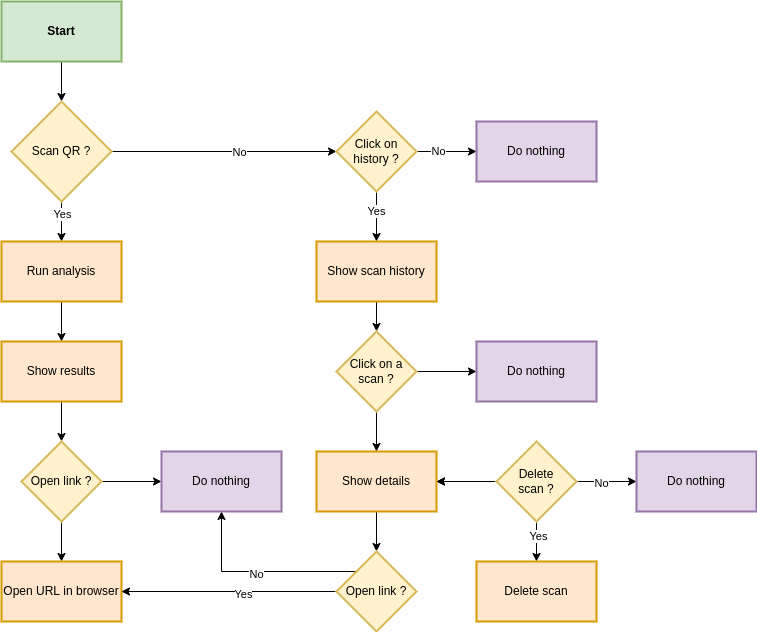

The diagram above was exported from draw.io. Its source (the exported page's mxGraphModel, read from the mxfile embedded in the PNG):
<mxGraphModel dx="1422" dy="801" grid="1" gridSize="10" guides="1" tooltips="1" connect="1" arrows="1" fold="1" page="1" pageScale="1" pageWidth="850" pageHeight="1100" math="0" shadow="0">
  <root>
    <mxCell id="0" />
    <mxCell id="1" parent="0" />
    <mxCell id="k1GUa3YlxFD1H4iO5L24-5" value="" style="edgeStyle=orthogonalEdgeStyle;rounded=0;orthogonalLoop=1;jettySize=auto;html=1;" edge="1" parent="1" source="k1GUa3YlxFD1H4iO5L24-2" target="k1GUa3YlxFD1H4iO5L24-4">
      <mxGeometry relative="1" as="geometry" />
    </mxCell>
    <mxCell id="k1GUa3YlxFD1H4iO5L24-8" value="Yes" style="edgeLabel;html=1;align=center;verticalAlign=middle;resizable=0;points=[];" vertex="1" connectable="0" parent="k1GUa3YlxFD1H4iO5L24-5">
      <mxGeometry x="-0.39" relative="1" as="geometry">
        <mxPoint as="offset" />
      </mxGeometry>
    </mxCell>
    <mxCell id="k1GUa3YlxFD1H4iO5L24-7" value="" style="edgeStyle=orthogonalEdgeStyle;rounded=0;orthogonalLoop=1;jettySize=auto;html=1;startArrow=classic;startFill=1;endArrow=none;endFill=0;" edge="1" parent="1" source="k1GUa3YlxFD1H4iO5L24-2" target="k1GUa3YlxFD1H4iO5L24-6">
      <mxGeometry relative="1" as="geometry" />
    </mxCell>
    <mxCell id="k1GUa3YlxFD1H4iO5L24-12" value="" style="edgeStyle=orthogonalEdgeStyle;rounded=0;orthogonalLoop=1;jettySize=auto;html=1;startArrow=none;startFill=0;endArrow=classic;endFill=1;entryX=0;entryY=0.5;entryDx=0;entryDy=0;" edge="1" parent="1" source="k1GUa3YlxFD1H4iO5L24-2" target="k1GUa3YlxFD1H4iO5L24-20">
      <mxGeometry relative="1" as="geometry">
        <mxPoint x="455" y="180" as="targetPoint" />
      </mxGeometry>
    </mxCell>
    <mxCell id="k1GUa3YlxFD1H4iO5L24-13" value="No" style="edgeLabel;html=1;align=center;verticalAlign=middle;resizable=0;points=[];" vertex="1" connectable="0" parent="k1GUa3YlxFD1H4iO5L24-12">
      <mxGeometry x="0.2276" y="1" relative="1" as="geometry">
        <mxPoint x="-11" y="1" as="offset" />
      </mxGeometry>
    </mxCell>
    <mxCell id="k1GUa3YlxFD1H4iO5L24-2" value="Scan QR ?" style="strokeWidth=2;html=1;shape=mxgraph.flowchart.decision;whiteSpace=wrap;fillColor=#fff2cc;strokeColor=#d6b656;" vertex="1" parent="1">
      <mxGeometry x="305" y="130" width="100" height="100" as="geometry" />
    </mxCell>
    <mxCell id="k1GUa3YlxFD1H4iO5L24-10" value="" style="edgeStyle=orthogonalEdgeStyle;rounded=0;orthogonalLoop=1;jettySize=auto;html=1;startArrow=none;startFill=0;endArrow=classic;endFill=1;" edge="1" parent="1" source="k1GUa3YlxFD1H4iO5L24-4" target="k1GUa3YlxFD1H4iO5L24-9">
      <mxGeometry relative="1" as="geometry" />
    </mxCell>
    <mxCell id="k1GUa3YlxFD1H4iO5L24-4" value="Run analysis" style="whiteSpace=wrap;html=1;strokeWidth=2;fillColor=#ffe6cc;strokeColor=#d79b00;" vertex="1" parent="1">
      <mxGeometry x="295" y="270" width="120" height="60" as="geometry" />
    </mxCell>
    <mxCell id="k1GUa3YlxFD1H4iO5L24-6" value="Start" style="whiteSpace=wrap;html=1;strokeWidth=2;fillColor=#d5e8d4;strokeColor=#82b366;fontStyle=1" vertex="1" parent="1">
      <mxGeometry x="295" y="30" width="120" height="60" as="geometry" />
    </mxCell>
    <mxCell id="k1GUa3YlxFD1H4iO5L24-15" value="" style="edgeStyle=orthogonalEdgeStyle;rounded=0;orthogonalLoop=1;jettySize=auto;html=1;startArrow=none;startFill=0;endArrow=classic;endFill=1;" edge="1" parent="1" source="k1GUa3YlxFD1H4iO5L24-9" target="k1GUa3YlxFD1H4iO5L24-14">
      <mxGeometry relative="1" as="geometry" />
    </mxCell>
    <mxCell id="k1GUa3YlxFD1H4iO5L24-9" value="Show results" style="whiteSpace=wrap;html=1;strokeWidth=2;fillColor=#ffe6cc;strokeColor=#d79b00;" vertex="1" parent="1">
      <mxGeometry x="295" y="370" width="120" height="60" as="geometry" />
    </mxCell>
    <mxCell id="k1GUa3YlxFD1H4iO5L24-17" value="" style="edgeStyle=orthogonalEdgeStyle;rounded=0;orthogonalLoop=1;jettySize=auto;html=1;startArrow=none;startFill=0;endArrow=classic;endFill=1;" edge="1" parent="1" source="k1GUa3YlxFD1H4iO5L24-14" target="k1GUa3YlxFD1H4iO5L24-16">
      <mxGeometry relative="1" as="geometry" />
    </mxCell>
    <mxCell id="k1GUa3YlxFD1H4iO5L24-19" value="" style="edgeStyle=orthogonalEdgeStyle;rounded=0;orthogonalLoop=1;jettySize=auto;html=1;startArrow=none;startFill=0;endArrow=classic;endFill=1;" edge="1" parent="1" source="k1GUa3YlxFD1H4iO5L24-14" target="k1GUa3YlxFD1H4iO5L24-18">
      <mxGeometry relative="1" as="geometry" />
    </mxCell>
    <mxCell id="k1GUa3YlxFD1H4iO5L24-14" value="Open link ?" style="rhombus;whiteSpace=wrap;html=1;strokeWidth=2;fillColor=#fff2cc;strokeColor=#d6b656;" vertex="1" parent="1">
      <mxGeometry x="315" y="470" width="80" height="80" as="geometry" />
    </mxCell>
    <mxCell id="k1GUa3YlxFD1H4iO5L24-40" style="edgeStyle=orthogonalEdgeStyle;rounded=0;orthogonalLoop=1;jettySize=auto;html=1;entryX=0;entryY=0;entryDx=0;entryDy=0;startArrow=classic;startFill=1;endArrow=none;endFill=0;" edge="1" parent="1" source="k1GUa3YlxFD1H4iO5L24-16" target="k1GUa3YlxFD1H4iO5L24-34">
      <mxGeometry relative="1" as="geometry">
        <Array as="points">
          <mxPoint x="515" y="600" />
        </Array>
      </mxGeometry>
    </mxCell>
    <mxCell id="k1GUa3YlxFD1H4iO5L24-47" value="No" style="edgeLabel;html=1;align=center;verticalAlign=middle;resizable=0;points=[];" vertex="1" connectable="0" parent="k1GUa3YlxFD1H4iO5L24-40">
      <mxGeometry x="-0.0324" y="-2" relative="1" as="geometry">
        <mxPoint as="offset" />
      </mxGeometry>
    </mxCell>
    <mxCell id="k1GUa3YlxFD1H4iO5L24-16" value="Do nothing" style="whiteSpace=wrap;html=1;strokeWidth=2;fillColor=#e1d5e7;strokeColor=#9673a6;" vertex="1" parent="1">
      <mxGeometry x="455" y="480" width="120" height="60" as="geometry" />
    </mxCell>
    <mxCell id="k1GUa3YlxFD1H4iO5L24-18" value="Open URL in browser" style="whiteSpace=wrap;html=1;strokeWidth=2;fillColor=#ffe6cc;strokeColor=#d79b00;" vertex="1" parent="1">
      <mxGeometry x="295" y="590" width="120" height="60" as="geometry" />
    </mxCell>
    <mxCell id="k1GUa3YlxFD1H4iO5L24-23" value="" style="edgeStyle=orthogonalEdgeStyle;rounded=0;orthogonalLoop=1;jettySize=auto;html=1;startArrow=none;startFill=0;endArrow=classic;endFill=1;" edge="1" parent="1" source="k1GUa3YlxFD1H4iO5L24-20" target="k1GUa3YlxFD1H4iO5L24-22">
      <mxGeometry relative="1" as="geometry" />
    </mxCell>
    <mxCell id="k1GUa3YlxFD1H4iO5L24-24" value="No" style="edgeLabel;html=1;align=center;verticalAlign=middle;resizable=0;points=[];" vertex="1" connectable="0" parent="k1GUa3YlxFD1H4iO5L24-23">
      <mxGeometry x="-0.2862" y="1" relative="1" as="geometry">
        <mxPoint as="offset" />
      </mxGeometry>
    </mxCell>
    <mxCell id="k1GUa3YlxFD1H4iO5L24-26" value="" style="edgeStyle=orthogonalEdgeStyle;rounded=0;orthogonalLoop=1;jettySize=auto;html=1;startArrow=none;startFill=0;endArrow=classic;endFill=1;" edge="1" parent="1" source="k1GUa3YlxFD1H4iO5L24-20" target="k1GUa3YlxFD1H4iO5L24-25">
      <mxGeometry relative="1" as="geometry" />
    </mxCell>
    <mxCell id="k1GUa3YlxFD1H4iO5L24-27" value="Yes" style="edgeLabel;html=1;align=center;verticalAlign=middle;resizable=0;points=[];" vertex="1" connectable="0" parent="k1GUa3YlxFD1H4iO5L24-26">
      <mxGeometry x="-0.2311" y="-1" relative="1" as="geometry">
        <mxPoint as="offset" />
      </mxGeometry>
    </mxCell>
    <mxCell id="k1GUa3YlxFD1H4iO5L24-20" value="Click on history ?" style="rhombus;whiteSpace=wrap;html=1;strokeWidth=2;fillColor=#fff2cc;strokeColor=#d6b656;" vertex="1" parent="1">
      <mxGeometry x="630" y="140" width="80" height="80" as="geometry" />
    </mxCell>
    <mxCell id="k1GUa3YlxFD1H4iO5L24-22" value="Do nothing" style="whiteSpace=wrap;html=1;strokeWidth=2;fillColor=#e1d5e7;strokeColor=#9673a6;" vertex="1" parent="1">
      <mxGeometry x="770" y="150" width="120" height="60" as="geometry" />
    </mxCell>
    <mxCell id="k1GUa3YlxFD1H4iO5L24-29" value="" style="edgeStyle=orthogonalEdgeStyle;rounded=0;orthogonalLoop=1;jettySize=auto;html=1;startArrow=none;startFill=0;endArrow=classic;endFill=1;" edge="1" parent="1" source="k1GUa3YlxFD1H4iO5L24-25" target="k1GUa3YlxFD1H4iO5L24-28">
      <mxGeometry relative="1" as="geometry" />
    </mxCell>
    <mxCell id="k1GUa3YlxFD1H4iO5L24-25" value="Show scan history" style="whiteSpace=wrap;html=1;strokeWidth=2;fillColor=#ffe6cc;strokeColor=#d79b00;" vertex="1" parent="1">
      <mxGeometry x="610" y="270" width="120" height="60" as="geometry" />
    </mxCell>
    <mxCell id="k1GUa3YlxFD1H4iO5L24-31" value="" style="edgeStyle=orthogonalEdgeStyle;rounded=0;orthogonalLoop=1;jettySize=auto;html=1;startArrow=none;startFill=0;endArrow=classic;endFill=1;" edge="1" parent="1" source="k1GUa3YlxFD1H4iO5L24-28" target="k1GUa3YlxFD1H4iO5L24-30">
      <mxGeometry relative="1" as="geometry" />
    </mxCell>
    <mxCell id="k1GUa3YlxFD1H4iO5L24-33" value="" style="edgeStyle=orthogonalEdgeStyle;rounded=0;orthogonalLoop=1;jettySize=auto;html=1;startArrow=none;startFill=0;endArrow=classic;endFill=1;" edge="1" parent="1" source="k1GUa3YlxFD1H4iO5L24-28" target="k1GUa3YlxFD1H4iO5L24-32">
      <mxGeometry relative="1" as="geometry" />
    </mxCell>
    <mxCell id="k1GUa3YlxFD1H4iO5L24-28" value="Click on a scan ?" style="rhombus;whiteSpace=wrap;html=1;strokeWidth=2;fillColor=#fff2cc;strokeColor=#d6b656;" vertex="1" parent="1">
      <mxGeometry x="630" y="360" width="80" height="80" as="geometry" />
    </mxCell>
    <mxCell id="k1GUa3YlxFD1H4iO5L24-30" value="Do nothing" style="whiteSpace=wrap;html=1;strokeWidth=2;fillColor=#e1d5e7;strokeColor=#9673a6;" vertex="1" parent="1">
      <mxGeometry x="770" y="370" width="120" height="60" as="geometry" />
    </mxCell>
    <mxCell id="k1GUa3YlxFD1H4iO5L24-35" value="" style="edgeStyle=orthogonalEdgeStyle;rounded=0;orthogonalLoop=1;jettySize=auto;html=1;startArrow=none;startFill=0;endArrow=classic;endFill=1;" edge="1" parent="1" source="k1GUa3YlxFD1H4iO5L24-32" target="k1GUa3YlxFD1H4iO5L24-34">
      <mxGeometry relative="1" as="geometry" />
    </mxCell>
    <mxCell id="k1GUa3YlxFD1H4iO5L24-42" value="" style="edgeStyle=orthogonalEdgeStyle;rounded=0;orthogonalLoop=1;jettySize=auto;html=1;startArrow=classic;startFill=1;endArrow=none;endFill=0;" edge="1" parent="1" source="k1GUa3YlxFD1H4iO5L24-32" target="k1GUa3YlxFD1H4iO5L24-41">
      <mxGeometry relative="1" as="geometry" />
    </mxCell>
    <mxCell id="k1GUa3YlxFD1H4iO5L24-32" value="Show details" style="whiteSpace=wrap;html=1;strokeWidth=2;fillColor=#ffe6cc;strokeColor=#d79b00;" vertex="1" parent="1">
      <mxGeometry x="610" y="480" width="120" height="60" as="geometry" />
    </mxCell>
    <mxCell id="k1GUa3YlxFD1H4iO5L24-38" style="edgeStyle=orthogonalEdgeStyle;rounded=0;orthogonalLoop=1;jettySize=auto;html=1;startArrow=none;startFill=0;endArrow=classic;endFill=1;" edge="1" parent="1" source="k1GUa3YlxFD1H4iO5L24-34" target="k1GUa3YlxFD1H4iO5L24-18">
      <mxGeometry relative="1" as="geometry" />
    </mxCell>
    <mxCell id="k1GUa3YlxFD1H4iO5L24-39" value="Yes" style="edgeLabel;html=1;align=center;verticalAlign=middle;resizable=0;points=[];" vertex="1" connectable="0" parent="k1GUa3YlxFD1H4iO5L24-38">
      <mxGeometry x="-0.1278" y="2" relative="1" as="geometry">
        <mxPoint as="offset" />
      </mxGeometry>
    </mxCell>
    <mxCell id="k1GUa3YlxFD1H4iO5L24-34" value="Open link ?" style="rhombus;whiteSpace=wrap;html=1;strokeWidth=2;fillColor=#fff2cc;strokeColor=#d6b656;" vertex="1" parent="1">
      <mxGeometry x="630" y="580" width="80" height="80" as="geometry" />
    </mxCell>
    <mxCell id="k1GUa3YlxFD1H4iO5L24-44" value="" style="edgeStyle=orthogonalEdgeStyle;rounded=0;orthogonalLoop=1;jettySize=auto;html=1;startArrow=none;startFill=0;endArrow=classic;endFill=1;" edge="1" parent="1" source="k1GUa3YlxFD1H4iO5L24-41" target="k1GUa3YlxFD1H4iO5L24-43">
      <mxGeometry relative="1" as="geometry" />
    </mxCell>
    <mxCell id="k1GUa3YlxFD1H4iO5L24-49" value="No" style="edgeLabel;html=1;align=center;verticalAlign=middle;resizable=0;points=[];" vertex="1" connectable="0" parent="k1GUa3YlxFD1H4iO5L24-44">
      <mxGeometry x="-0.2" y="-1" relative="1" as="geometry">
        <mxPoint as="offset" />
      </mxGeometry>
    </mxCell>
    <mxCell id="k1GUa3YlxFD1H4iO5L24-46" value="" style="edgeStyle=orthogonalEdgeStyle;rounded=0;orthogonalLoop=1;jettySize=auto;html=1;startArrow=none;startFill=0;endArrow=classic;endFill=1;" edge="1" parent="1" source="k1GUa3YlxFD1H4iO5L24-41" target="k1GUa3YlxFD1H4iO5L24-45">
      <mxGeometry relative="1" as="geometry" />
    </mxCell>
    <mxCell id="k1GUa3YlxFD1H4iO5L24-50" value="Yes" style="edgeLabel;html=1;align=center;verticalAlign=middle;resizable=0;points=[];" vertex="1" connectable="0" parent="k1GUa3YlxFD1H4iO5L24-46">
      <mxGeometry x="-0.3" y="1" relative="1" as="geometry">
        <mxPoint as="offset" />
      </mxGeometry>
    </mxCell>
    <mxCell id="k1GUa3YlxFD1H4iO5L24-48" value="" style="edgeStyle=orthogonalEdgeStyle;rounded=0;orthogonalLoop=1;jettySize=auto;html=1;startArrow=none;startFill=0;endArrow=classic;endFill=1;" edge="1" parent="1" source="k1GUa3YlxFD1H4iO5L24-41" target="k1GUa3YlxFD1H4iO5L24-32">
      <mxGeometry relative="1" as="geometry" />
    </mxCell>
    <mxCell id="k1GUa3YlxFD1H4iO5L24-41" value="Delete&lt;br&gt;scan ?" style="rhombus;whiteSpace=wrap;html=1;strokeWidth=2;fillColor=#fff2cc;strokeColor=#d6b656;" vertex="1" parent="1">
      <mxGeometry x="790" y="470" width="80" height="80" as="geometry" />
    </mxCell>
    <mxCell id="k1GUa3YlxFD1H4iO5L24-43" value="Do nothing" style="whiteSpace=wrap;html=1;strokeWidth=2;fillColor=#e1d5e7;strokeColor=#9673a6;" vertex="1" parent="1">
      <mxGeometry x="930" y="480" width="120" height="60" as="geometry" />
    </mxCell>
    <mxCell id="k1GUa3YlxFD1H4iO5L24-45" value="Delete scan" style="whiteSpace=wrap;html=1;strokeWidth=2;fillColor=#ffe6cc;strokeColor=#d79b00;" vertex="1" parent="1">
      <mxGeometry x="770" y="590" width="120" height="60" as="geometry" />
    </mxCell>
  </root>
</mxGraphModel>